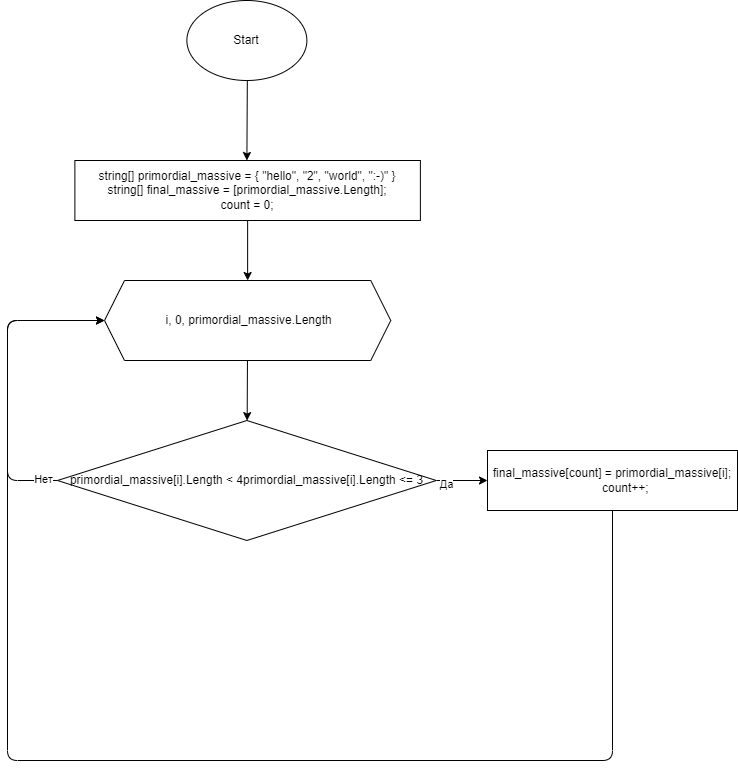

The diagram above was exported from draw.io. Its source (the exported page's mxGraphModel, read from the mxfile embedded in the PNG):
<mxGraphModel dx="752" dy="637" grid="1" gridSize="10" guides="1" tooltips="1" connect="1" arrows="1" fold="1" page="1" pageScale="1" pageWidth="827" pageHeight="1169" math="0" shadow="0">
  <root>
    <mxCell id="0" />
    <mxCell id="1" parent="0" />
    <mxCell id="4" value="" style="edgeStyle=none;html=1;" edge="1" parent="1" source="2">
      <mxGeometry relative="1" as="geometry">
        <mxPoint x="309.38" y="159.9999999999999" as="targetPoint" />
      </mxGeometry>
    </mxCell>
    <mxCell id="2" value="Start" style="ellipse;whiteSpace=wrap;html=1;" vertex="1" parent="1">
      <mxGeometry x="249.38" width="120" height="80" as="geometry" />
    </mxCell>
    <mxCell id="7" value="" style="edgeStyle=none;html=1;" edge="1" parent="1" source="5" target="6">
      <mxGeometry relative="1" as="geometry" />
    </mxCell>
    <mxCell id="5" value="string[] primordial_massive = { &quot;hello&quot;, &quot;2&quot;, &quot;world&quot;, &quot;:-)&quot; }&lt;br&gt;string[] final_massive = [primordial_massive.Length];&lt;br&gt;count = 0;" style="rounded=0;whiteSpace=wrap;html=1;" vertex="1" parent="1">
      <mxGeometry x="137.38" y="160" width="345.5" height="60" as="geometry" />
    </mxCell>
    <mxCell id="9" value="" style="edgeStyle=none;html=1;" edge="1" parent="1" source="6" target="8">
      <mxGeometry relative="1" as="geometry" />
    </mxCell>
    <mxCell id="6" value="&amp;nbsp;i, 0,&amp;nbsp;primordial_massive.Length" style="shape=hexagon;perimeter=hexagonPerimeter2;whiteSpace=wrap;html=1;fixedSize=1;rounded=0;" vertex="1" parent="1">
      <mxGeometry x="167.01" y="280" width="286.25" height="80" as="geometry" />
    </mxCell>
    <mxCell id="11" value="" style="edgeStyle=none;html=1;" edge="1" parent="1" source="8" target="10">
      <mxGeometry relative="1" as="geometry" />
    </mxCell>
    <mxCell id="12" value="Да" style="edgeLabel;html=1;align=center;verticalAlign=middle;resizable=0;points=[];" vertex="1" connectable="0" parent="11">
      <mxGeometry x="-0.6143" y="-3" relative="1" as="geometry">
        <mxPoint as="offset" />
      </mxGeometry>
    </mxCell>
    <mxCell id="16" value="" style="edgeStyle=none;html=1;entryX=0;entryY=0.5;entryDx=0;entryDy=0;" edge="1" parent="1" source="8" target="6">
      <mxGeometry relative="1" as="geometry">
        <mxPoint x="40.00000000000023" y="480" as="targetPoint" />
        <Array as="points">
          <mxPoint x="70" y="480" />
          <mxPoint x="70" y="320" />
        </Array>
      </mxGeometry>
    </mxCell>
    <mxCell id="17" value="Нет" style="edgeLabel;html=1;align=center;verticalAlign=middle;resizable=0;points=[];" vertex="1" connectable="0" parent="16">
      <mxGeometry x="-0.9075" y="-2" relative="1" as="geometry">
        <mxPoint as="offset" />
      </mxGeometry>
    </mxCell>
    <mxCell id="8" value="primordial_massive[i].Length &amp;lt; 4primordial_massive[i].Length &amp;lt;= 3" style="rhombus;whiteSpace=wrap;html=1;rounded=0;" vertex="1" parent="1">
      <mxGeometry x="120" y="420" width="378.76" height="120" as="geometry" />
    </mxCell>
    <mxCell id="14" value="" style="edgeStyle=none;html=1;entryX=0;entryY=0.5;entryDx=0;entryDy=0;" edge="1" parent="1" source="10" target="6">
      <mxGeometry relative="1" as="geometry">
        <mxPoint x="675" y="590" as="targetPoint" />
        <Array as="points">
          <mxPoint x="675" y="760" />
          <mxPoint x="70" y="760" />
          <mxPoint x="70" y="320" />
        </Array>
      </mxGeometry>
    </mxCell>
    <mxCell id="10" value="&lt;div&gt;final_massive[count] = primordial_massive[i];&lt;/div&gt;&lt;div&gt;&amp;nbsp; &amp;nbsp; &amp;nbsp; &amp;nbsp; count++;&lt;/div&gt;" style="whiteSpace=wrap;html=1;rounded=0;" vertex="1" parent="1">
      <mxGeometry x="550" y="450" width="250" height="60" as="geometry" />
    </mxCell>
  </root>
</mxGraphModel>